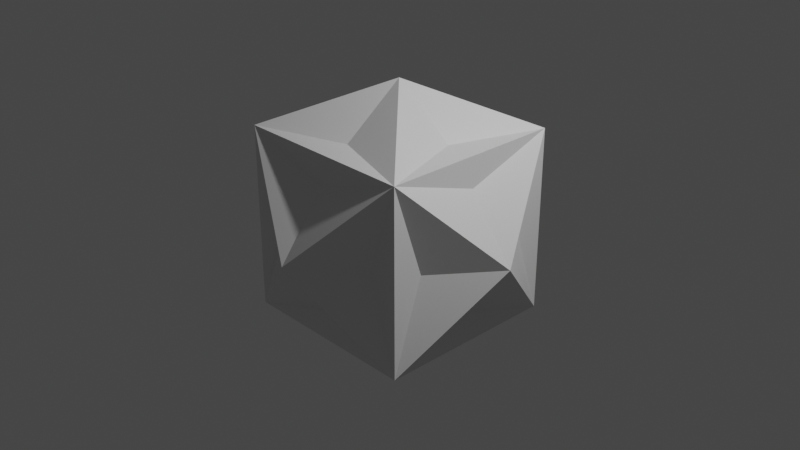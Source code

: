 # Source: shapes_fancified.blend  (saved by Blender 2.90.8; exported with 4.5.12 LTS)
import bpy
from mathutils import Matrix  # noqa: F401  (used for matrix-valued properties, if any)

bpy.ops.wm.read_factory_settings(use_empty=True)
scene = bpy.context.scene
scene.name = 'Scene'

# ---- collections
col_collection = bpy.data.collections.new('Collection'); scene.collection.children.link(col_collection)

# ---- materials (node trees are filled in below, after node groups)
mat_material = bpy.data.materials.new('Material')
mat_material.alpha_threshold = 0.0
mat_material.use_transparent_shadow = False
mat_material.line_color = (0.0, 0.0, 0.0, 1.0)

# ---- material node trees
mat_material.use_nodes = True; mat_material.node_tree.nodes.clear()
_N = mat_material.node_tree.nodes; _L = mat_material.node_tree.links
n0 = _N.new('ShaderNodeOutputMaterial'); n0.name = 'Material Output'; n0.location = (300, 300)
n1 = _N.new('ShaderNodeBsdfPrincipled'); n1.name = 'Principled BSDF'; n1.location = (10, 300)
n1.distribution = 'GGX'
n1.subsurface_method = 'BURLEY'
n1.inputs[2].default_value = 0.4
n1.inputs[3].default_value = 1.45
n1.inputs[27].default_value = (0.0, 0.0, 0.0, 1.0)
n1.inputs[28].default_value = 1.0
_L.new(n1.outputs[0], n0.inputs[0])
n0.is_active_output = True

# ---- world
world_world = bpy.data.worlds.new('World'); scene.world = world_world
world_world.use_nodes = True; world_world.node_tree.nodes.clear()
_N = world_world.node_tree.nodes; _L = world_world.node_tree.links
n0 = _N.new('ShaderNodeOutputWorld'); n0.name = 'World Output'; n0.location = (300, 300)
n1 = _N.new('ShaderNodeBackground'); n1.name = 'Background'; n1.location = (10, 300)
n1.inputs[0].default_value = (0.05088, 0.05088, 0.05088, 1.0)
_L.new(n1.outputs[0], n0.inputs[0])
n0.is_active_output = True
world_world.color = (0.05088, 0.05088, 0.05088)
world_world.use_sun_shadow = False
world_world.sun_shadow_jitter_overblur = 0.0

# ---- cameras
cam_camera = bpy.data.cameras.new('Camera')
cam_camera.clip_end = 100.0
cam_camera.ortho_scale = 7.314

# ---- lights
light_light = bpy.data.lights.new('Light', 'POINT')
light_light.transmission_factor = 0.0
light_light.energy = 1000.0
light_light.shadow_soft_size = 0.1
light_light.shadow_maximum_resolution = 0.006
light_light.use_absolute_resolution = True

# ---- meshes
me_cube = bpy.data.meshes.new('Cube')
me_cube.from_pydata([(0.0, 1.0, 0.6667), (0.6667, 0.0, -1.0), (0.6667, 0.0, 1.0), (0.0, -1.0, -0.6667), (1.0, -0.6667, 0.0), (-1.0, 0.0, -0.6667), (-0.6667, 1.0, 0.0), (0.0, -0.6667, -1.0), (-1.0, -0.6667, 0.0), (1.0, 0.6667, 0.0), (1.0, 0.0, -0.6667), (1.0, 0.0, 0.6667), (0.0, 1.0, -0.6667), (1.5, 0.0, 0.0), (0.6667, 1.0, 0.0), (-1.0, 0.6667, 0.0), (-0.6667, 0.0, -1.0), (0.0, 1.5, 0.0), (0.0, 0.6667, -1.0), (1.0, 1.0, -1.0), (0.0, 0.0, -1.5), (0.6667, -1.0, 0.0), (0.0, -1.0, 0.6667), (-1.0, 0.0, 0.6667), (-1.0, 1.0, -1.0), (-0.6667, -1.0, 0.0), (-0.6667, 0.0, 1.0), (-1.5, 0.0, 0.0), (0.0, 0.6667, 1.0), (0.0, -0.6667, 1.0), (-1.0, 1.0, 1.0), (1.0, 1.0, 1.0), (0.0, 0.0, 1.5), (-1.0, -1.0, -1.0), (-1.0, -1.0, 1.0), (0.0, -1.5, 0.0), (1.0, -1.0, -1.0), (1.0, -1.0, 1.0)], [], [(4, 37, 36), (4, 36, 13), (4, 13, 37), (10, 36, 19), (10, 19, 13), (10, 13, 36), (9, 19, 31), (9, 13, 19), (9, 31, 13), (11, 31, 37), (11, 13, 31), (11, 37, 13), (0, 17, 30), (0, 30, 31), (0, 31, 17), (6, 24, 30), (6, 17, 24), (6, 30, 17), (12, 19, 24), (12, 24, 17), (12, 17, 19), (14, 19, 17), (14, 31, 19), (14, 17, 31), (1, 19, 36), (1, 20, 19), (1, 36, 20), (7, 36, 33), (7, 33, 20), (7, 20, 36), (16, 33, 24), (16, 24, 20), (16, 20, 33), (18, 24, 19), (18, 19, 20), (18, 20, 24), (3, 33, 36), (3, 35, 33), (3, 36, 35), (5, 24, 33), (5, 27, 24), (5, 33, 27), (15, 30, 24), (15, 24, 27), (15, 27, 30), (8, 33, 34), (8, 27, 33), (8, 34, 27), (23, 34, 30), (23, 27, 34), (23, 30, 27), (2, 37, 31), (2, 32, 37), (2, 31, 32), (26, 30, 34), (26, 34, 32), (26, 32, 30), (28, 30, 32), (28, 31, 30), (28, 32, 31), (29, 32, 34), (29, 34, 37), (29, 37, 32), (22, 34, 35), (22, 37, 34), (22, 35, 37), (25, 34, 33), (25, 33, 35), (25, 35, 34), (21, 35, 36), (21, 36, 37), (21, 37, 35)])
_uv = me_cube.uv_layers.new(name='UVMap')
_uv.uv.foreach_set('vector', [0.625, 0.75, 0.625, 0.75, 0.375, 0.75, 0.375, 0.75, 0.375, 0.75, 0.5786, 0.7036, 0.5786, 0.7036, 0.5786, 0.7036, 0.625, 0.75, 0.375, 0.75, 0.375, 0.75, 0.375, 0.5, 0.375, 0.5, 0.375, 0.5, 0.4214, 0.7036, 0.4214, 0.7036, 0.4214, 0.7036, 0.375, 0.75, 0.375, 0.5, 0.375, 0.5, 0.625, 0.5, 0.4214, 0.5464, 0.4214, 0.5464, 0.375, 0.5, 0.625, 0.5, 0.625, 0.5, 0.4214, 0.5464, 0.625, 0.5, 0.625, 0.5, 0.625, 0.75, 0.5786, 0.5464, 0.5786, 0.5464, 0.625, 0.5, 0.625, 0.75, 0.625, 0.75, 0.5786, 0.5464, 0.5791, 0.2959, 0.5791, 0.2959, 0.625, 0.25, 0.625, 0.25, 0.625, 0.25, 0.625, 0.5, 0.625, 0.5, 0.625, 0.5, 0.5791, 0.2959, 0.375, 0.25, 0.375, 0.25, 0.625, 0.25, 0.4209, 0.2959, 0.4209, 0.2959, 0.375, 0.25, 0.625, 0.25, 0.625, 0.25, 0.4209, 0.2959, 0.375, 0.5, 0.375, 0.5, 0.375, 0.25, 0.375, 0.25, 0.375, 0.25, 0.4209, 0.4541, 0.4209, 0.4541, 0.4209, 0.4541, 0.375, 0.5, 0.375, 0.5, 0.375, 0.5, 0.5791, 0.4541, 0.625, 0.5, 0.625, 0.5, 0.375, 0.5, 0.5791, 0.4541, 0.5791, 0.4541, 0.625, 0.5, 0.375, 0.5, 0.375, 0.5, 0.375, 0.75, 0.3072, 0.5678, 0.3072, 0.5678, 0.375, 0.5, 0.375, 0.75, 0.375, 0.75, 0.3072, 0.5678, 0.375, 0.75, 0.375, 0.75, 0.125, 0.75, 0.125, 0.75, 0.125, 0.75, 0.3072, 0.6822, 0.3072, 0.6822, 0.3072, 0.6822, 0.375, 0.75, 0.125, 0.75, 0.125, 0.75, 0.125, 0.5, 0.125, 0.5, 0.125, 0.5, 0.1928, 0.6822, 0.1928, 0.6822, 0.1928, 0.6822, 0.125, 0.75, 0.125, 0.5, 0.125, 0.5, 0.375, 0.5, 0.375, 0.5, 0.375, 0.5, 0.1928, 0.5678, 0.1928, 0.5678, 0.1928, 0.5678, 0.125, 0.5, 0.375, 1.0, 0.375, 1.0, 0.375, 0.75, 0.4121, 0.9629, 0.4121, 0.9629, 0.375, 1.0, 0.375, 0.75, 0.375, 0.75, 0.4121, 0.9629, 0.375, 0.25, 0.375, 0.25, 0.375, 0.0, 0.4557, 0.1693, 0.4557, 0.1693, 0.375, 0.25, 0.375, 0.0, 0.375, 0.0, 0.4557, 0.1693, 0.625, 0.25, 0.625, 0.25, 0.375, 0.25, 0.375, 0.25, 0.375, 0.25, 0.5443, 0.1693, 0.5443, 0.1693, 0.5443, 0.1693, 0.625, 0.25, 0.375, 0.0, 0.375, 0.0, 0.625, 0.0, 0.4557, 0.08073, 0.4557, 0.08073, 0.375, 0.0, 0.625, 0.0, 0.625, 0.0, 0.4557, 0.08073, 0.625, 0.0, 0.625, 0.0, 0.625, 0.25, 0.5443, 0.08073, 0.5443, 0.08073, 0.625, 0.0, 0.625, 0.25, 0.625, 0.25, 0.5443, 0.08073, 0.625, 0.75, 0.625, 0.75, 0.625, 0.5, 0.7081, 0.6669, 0.7081, 0.6669, 0.625, 0.75, 0.625, 0.5, 0.625, 0.5, 0.7081, 0.6669, 0.875, 0.5, 0.875, 0.5, 0.875, 0.75, 0.875, 0.75, 0.875, 0.75, 0.7919, 0.5831, 0.7919, 0.5831, 0.7919, 0.5831, 0.875, 0.5, 0.875, 0.5, 0.875, 0.5, 0.7081, 0.5831, 0.625, 0.5, 0.625, 0.5, 0.875, 0.5, 0.7081, 0.5831, 0.7081, 0.5831, 0.625, 0.5, 0.7919, 0.6669, 0.7919, 0.6669, 0.875, 0.75, 0.875, 0.75, 0.875, 0.75, 0.625, 0.75, 0.625, 0.75, 0.625, 0.75, 0.7919, 0.6669, 0.625, 1.0, 0.625, 1.0, 0.5879, 0.7871, 0.625, 0.75, 0.625, 0.75, 0.625, 1.0, 0.5879, 0.7871, 0.5879, 0.7871, 0.625, 0.75, 0.625, 1.0, 0.625, 1.0, 0.375, 1.0, 0.375, 1.0, 0.375, 1.0, 0.5879, 0.9629, 0.5879, 0.9629, 0.5879, 0.9629, 0.625, 1.0, 0.4121, 0.7871, 0.4121, 0.7871, 0.375, 0.75, 0.375, 0.75, 0.375, 0.75, 0.625, 0.75, 0.625, 0.75, 0.625, 0.75, 0.4121, 0.7871])
me_cube.materials.append(mat_material)
me_cube.use_remesh_preserve_volume = False
me_cube.use_remesh_preserve_attributes = False
me_cube.use_mirror_vertex_groups = False
me_cube.update()

# ---- objects
ob_cube = bpy.data.objects.new('Cube', me_cube)
ob_light = bpy.data.objects.new('Light', light_light)
ob_camera = bpy.data.objects.new('Camera', cam_camera)

# ---- transforms, parenting, visibility, modifiers, constraints
ob_cube.location = (0.0, 0.0, 0.0)
ob_cube.lock_rotations_4d = False
ob_cube.empty_display_type = 'ARROWS'
ob_cube.lineart.crease_threshold = 0.0
ob_light.location = (4.076, 1.005, 5.904)
ob_light.rotation_euler = (0.6503, 0.05522, 1.866)
ob_light.lock_rotations_4d = False
ob_light.empty_display_type = 'ARROWS'
ob_light.color = (0.0, 0.0, 0.0, 0.0)
ob_light.lineart.crease_threshold = 0.0
ob_camera.location = (7.359, -6.926, 4.958)
ob_camera.rotation_euler = (1.109, 0.0, 0.8149)
ob_camera.lock_rotations_4d = False
ob_camera.empty_display_type = 'ARROWS'
ob_camera.color = (0.0, 0.0, 0.0, 0.0)
ob_camera.display_type = 'WIRE'
ob_camera.lineart.crease_threshold = 0.0

# ---- collection membership
col_collection.objects.link(ob_cube)
col_collection.objects.link(ob_light)
col_collection.objects.link(ob_camera)

# ---- scene / render settings (as saved in the file)
scene.camera = ob_camera
scene.frame_start = 1; scene.frame_end = 250; scene.frame_set(1)
scene.render.engine = 'BLENDER_EEVEE_NEXT'
scene.cycles.use_denoising = False
scene.cycles.samples = 128
scene.cycles.sampling_pattern = 'TABULATED_SOBOL'
scene.cycles.use_adaptive_sampling = False
scene.cycles.use_light_tree = False
scene.view_settings.view_transform = 'Filmic'
bpy.context.view_layer.update()
